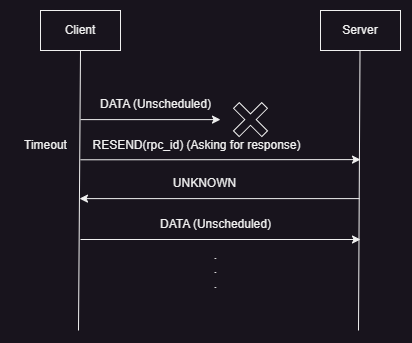

The diagram above was exported from draw.io. Its source (the exported page's mxGraphModel, read from the mxfile embedded in the PNG):
<mxGraphModel dx="1963" dy="1823" grid="1" gridSize="10" guides="1" tooltips="1" connect="1" arrows="1" fold="1" page="1" pageScale="1" pageWidth="850" pageHeight="1100" math="0" shadow="0">
  <root>
    <mxCell id="0" />
    <mxCell id="1" parent="0" />
    <mxCell id="2" value="Client" style="rounded=0;whiteSpace=wrap;html=1;" vertex="1" parent="1">
      <mxGeometry x="-261" y="1240" width="80" height="40" as="geometry" />
    </mxCell>
    <mxCell id="3" value="Server" style="rounded=0;whiteSpace=wrap;html=1;" vertex="1" parent="1">
      <mxGeometry x="19" y="1240" width="80" height="40" as="geometry" />
    </mxCell>
    <mxCell id="4" value="" style="endArrow=none;html=1;rounded=0;entryX=0.5;entryY=1;entryDx=0;entryDy=0;" edge="1" target="2" parent="1">
      <mxGeometry width="50" height="50" relative="1" as="geometry">
        <mxPoint x="-223" y="1560" as="sourcePoint" />
        <mxPoint x="-31" y="1470" as="targetPoint" />
      </mxGeometry>
    </mxCell>
    <mxCell id="5" value="" style="endArrow=none;html=1;rounded=0;entryX=0.5;entryY=1;entryDx=0;entryDy=0;" edge="1" parent="1">
      <mxGeometry width="50" height="50" relative="1" as="geometry">
        <mxPoint x="57" y="1560" as="sourcePoint" />
        <mxPoint x="58.5" y="1280" as="targetPoint" />
      </mxGeometry>
    </mxCell>
    <mxCell id="6" value="" style="endArrow=classic;html=1;rounded=0;" edge="1" parent="1">
      <mxGeometry width="50" height="50" relative="1" as="geometry">
        <mxPoint x="-221" y="1349.11" as="sourcePoint" />
        <mxPoint x="-81" y="1349.11" as="targetPoint" />
      </mxGeometry>
    </mxCell>
    <mxCell id="7" value="DATA (Unscheduled)" style="text;html=1;align=center;verticalAlign=middle;resizable=1;points=[];autosize=1;strokeColor=none;fillColor=none;movable=1;rotatable=1;deletable=1;editable=1;connectable=1;" vertex="1" parent="1">
      <mxGeometry x="-211" y="1319.11" width="130" height="30" as="geometry" />
    </mxCell>
    <mxCell id="8" value="" style="shape=cross;whiteSpace=wrap;html=1;labelBackgroundColor=#FFFFFF;rotation=45;" vertex="1" parent="1">
      <mxGeometry x="-71" y="1329.11" width="40" height="40" as="geometry" />
    </mxCell>
    <mxCell id="9" value="DATA (Unscheduled)" style="text;html=1;align=center;verticalAlign=middle;resizable=1;points=[];autosize=1;strokeColor=none;fillColor=none;movable=1;rotatable=1;deletable=1;editable=1;connectable=1;" vertex="1" parent="1">
      <mxGeometry x="-151" y="1439" width="130" height="30" as="geometry" />
    </mxCell>
    <mxCell id="10" value="" style="endArrow=classic;html=1;rounded=0;" edge="1" parent="1">
      <mxGeometry width="50" height="50" relative="1" as="geometry">
        <mxPoint x="-221" y="1469" as="sourcePoint" />
        <mxPoint x="59" y="1469" as="targetPoint" />
      </mxGeometry>
    </mxCell>
    <mxCell id="11" value="" style="endArrow=classic;html=1;rounded=0;" edge="1" parent="1">
      <mxGeometry width="50" height="50" relative="1" as="geometry">
        <mxPoint x="58" y="1428.11" as="sourcePoint" />
        <mxPoint x="-222" y="1428.11" as="targetPoint" />
      </mxGeometry>
    </mxCell>
    <mxCell id="12" value="UNKNOWN" style="text;html=1;align=center;verticalAlign=middle;resizable=0;points=[];autosize=1;strokeColor=none;fillColor=none;" vertex="1" parent="1">
      <mxGeometry x="-142" y="1398.11" width="90" height="30" as="geometry" />
    </mxCell>
    <mxCell id="13" value="Timeout" style="text;html=1;align=center;verticalAlign=middle;resizable=0;points=[];autosize=1;strokeColor=none;fillColor=none;" vertex="1" parent="1">
      <mxGeometry x="-291" y="1360.11" width="70" height="30" as="geometry" />
    </mxCell>
    <mxCell id="14" value="" style="endArrow=classic;html=1;rounded=0;" edge="1" parent="1">
      <mxGeometry width="50" height="50" relative="1" as="geometry">
        <mxPoint x="-221" y="1389.28" as="sourcePoint" />
        <mxPoint x="59" y="1389.11" as="targetPoint" />
      </mxGeometry>
    </mxCell>
    <mxCell id="15" value="RESEND(rpc_id) (Asking for response)" style="text;html=1;align=center;verticalAlign=middle;resizable=1;points=[];autosize=1;strokeColor=none;fillColor=none;movable=1;rotatable=1;deletable=1;editable=1;connectable=1;" vertex="1" parent="1">
      <mxGeometry x="-220" y="1360.11" width="230" height="30" as="geometry" />
    </mxCell>
    <mxCell id="16" value=".&lt;br&gt;.&lt;br&gt;." style="text;html=1;align=center;verticalAlign=middle;resizable=0;points=[];autosize=1;strokeColor=none;fillColor=none;" vertex="1" parent="1">
      <mxGeometry x="-101" y="1468.9999999999998" width="30" height="60" as="geometry" />
    </mxCell>
  </root>
</mxGraphModel>